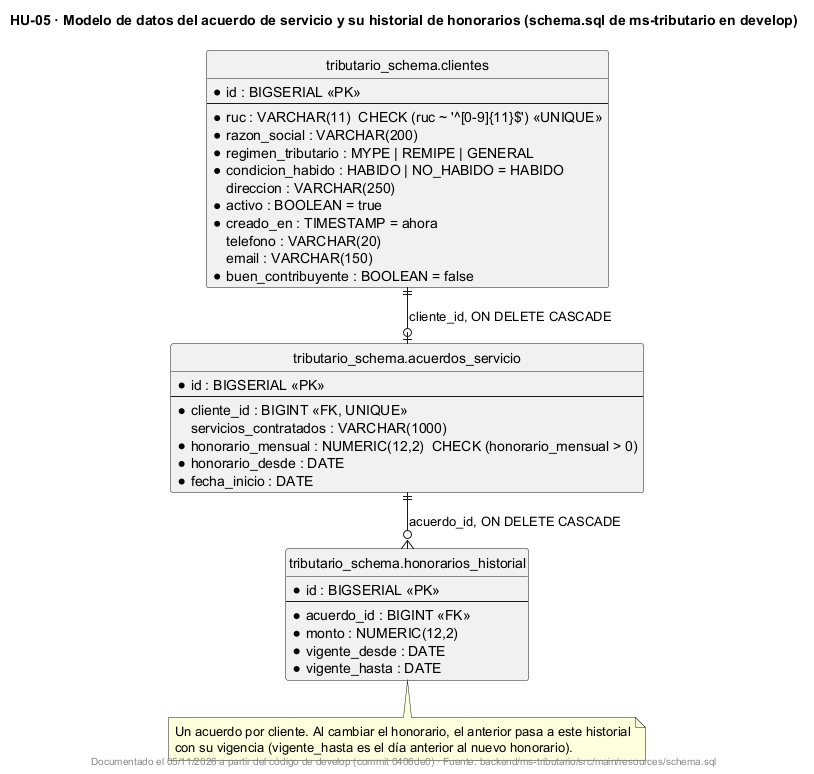

The diagram above was rendered by PlantUML. Its source (embedded in the PNG):
@startuml
!pragma layout smetana
title HU-05 · Modelo de datos del acuerdo de servicio y su historial de honorarios (schema.sql de ms-tributario en develop)
skinparam shadowing false
hide circle

entity "tributario_schema.clientes" as clientes {
  * id : BIGSERIAL <<PK>>
  --
  * ruc : VARCHAR(11)  CHECK (ruc ~ '^[0-9]{11}$') <<UNIQUE>>
  * razon_social : VARCHAR(200)
  * regimen_tributario : MYPE | REMIPE | GENERAL
  * condicion_habido : HABIDO | NO_HABIDO = HABIDO
    direccion : VARCHAR(250)
  * activo : BOOLEAN = true
  * creado_en : TIMESTAMP = ahora
    telefono : VARCHAR(20)
    email : VARCHAR(150)
  * buen_contribuyente : BOOLEAN = false
}

entity "tributario_schema.acuerdos_servicio" as acuerdos_servicio {
  * id : BIGSERIAL <<PK>>
  --
  * cliente_id : BIGINT <<FK, UNIQUE>>
    servicios_contratados : VARCHAR(1000)
  * honorario_mensual : NUMERIC(12,2)  CHECK (honorario_mensual > 0)
  * honorario_desde : DATE
  * fecha_inicio : DATE
}

entity "tributario_schema.honorarios_historial" as honorarios_historial {
  * id : BIGSERIAL <<PK>>
  --
  * acuerdo_id : BIGINT <<FK>>
  * monto : NUMERIC(12,2)
  * vigente_desde : DATE
  * vigente_hasta : DATE
}

clientes ||--o| acuerdos_servicio : cliente_id, ON DELETE CASCADE
acuerdos_servicio ||--o{ honorarios_historial : acuerdo_id, ON DELETE CASCADE

note bottom of honorarios_historial
  Un acuerdo por cliente. Al cambiar el honorario, el anterior pasa a este historial
  con su vigencia (vigente_hasta es el día anterior al nuevo honorario).
end note

footer Documentado el 05/11/2026 a partir del código de develop (commit 0406de0) · Fuente: backend/ms-tributario/src/main/resources/schema.sql
@enduml